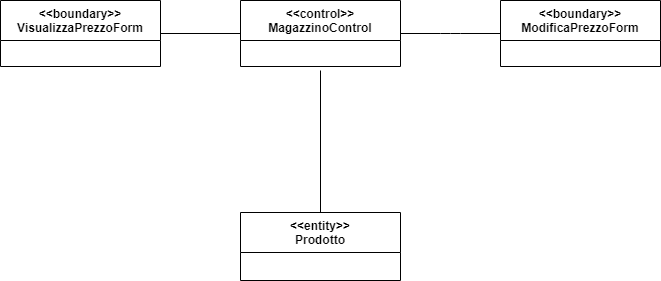

The diagram above was exported from draw.io. Its source (the exported page's mxGraphModel, read from the mxfile embedded in the PNG):
<mxGraphModel dx="1038" dy="624" grid="1" gridSize="10" guides="1" tooltips="1" connect="1" arrows="1" fold="1" page="1" pageScale="1" pageWidth="1169" pageHeight="827" math="0" shadow="0">
  <root>
    <mxCell id="0" />
    <mxCell id="1" parent="0" />
    <mxCell id="XERsdVz0aC2Eikz24GnG-1" value="&lt;&lt;boundary&gt;&gt;&#10;VisualizzaPrezzoForm" style="swimlane;fontStyle=1;align=center;verticalAlign=top;childLayout=stackLayout;horizontal=1;startSize=40;horizontalStack=0;resizeParent=1;resizeParentMax=0;resizeLast=0;collapsible=1;marginBottom=0;" parent="1" vertex="1">
      <mxGeometry x="150" y="340" width="160" height="66" as="geometry" />
    </mxCell>
    <mxCell id="XERsdVz0aC2Eikz24GnG-5" value="&lt;&lt;control&gt;&gt;&#10;MagazzinoControl" style="swimlane;fontStyle=1;align=center;verticalAlign=top;childLayout=stackLayout;horizontal=1;startSize=40;horizontalStack=0;resizeParent=1;resizeParentMax=0;resizeLast=0;collapsible=1;marginBottom=0;" parent="1" vertex="1">
      <mxGeometry x="390" y="340" width="160" height="66" as="geometry" />
    </mxCell>
    <mxCell id="XERsdVz0aC2Eikz24GnG-15" value="&lt;&lt;boundary&gt;&gt;&#10;ModificaPrezzoForm" style="swimlane;fontStyle=1;align=center;verticalAlign=top;childLayout=stackLayout;horizontal=1;startSize=40;horizontalStack=0;resizeParent=1;resizeParentMax=0;resizeLast=0;collapsible=1;marginBottom=0;" parent="1" vertex="1">
      <mxGeometry x="650" y="340" width="160" height="66" as="geometry" />
    </mxCell>
    <mxCell id="XERsdVz0aC2Eikz24GnG-16" value="" style="endArrow=none;html=1;edgeStyle=orthogonalEdgeStyle;exitX=1;exitY=0.5;exitDx=0;exitDy=0;" parent="1" source="XERsdVz0aC2Eikz24GnG-1" edge="1">
      <mxGeometry relative="1" as="geometry">
        <mxPoint x="450" y="300" as="sourcePoint" />
        <mxPoint x="390" y="373" as="targetPoint" />
      </mxGeometry>
    </mxCell>
    <mxCell id="XERsdVz0aC2Eikz24GnG-19" value="" style="endArrow=none;html=1;edgeStyle=orthogonalEdgeStyle;exitX=1;exitY=0.5;exitDx=0;exitDy=0;entryX=0;entryY=0.5;entryDx=0;entryDy=0;" parent="1" source="XERsdVz0aC2Eikz24GnG-5" target="XERsdVz0aC2Eikz24GnG-15" edge="1">
      <mxGeometry relative="1" as="geometry">
        <mxPoint x="320" y="383" as="sourcePoint" />
        <mxPoint x="400" y="383" as="targetPoint" />
        <Array as="points">
          <mxPoint x="600" y="373" />
          <mxPoint x="600" y="373" />
        </Array>
      </mxGeometry>
    </mxCell>
    <mxCell id="XERsdVz0aC2Eikz24GnG-26" value="" style="endArrow=none;html=1;edgeStyle=orthogonalEdgeStyle;entryX=0.5;entryY=0;entryDx=0;entryDy=0;" parent="1" target="XERsdVz0aC2Eikz24GnG-9" edge="1">
      <mxGeometry relative="1" as="geometry">
        <mxPoint x="470" y="410" as="sourcePoint" />
        <mxPoint x="610" y="300" as="targetPoint" />
      </mxGeometry>
    </mxCell>
    <mxCell id="XERsdVz0aC2Eikz24GnG-9" value="&lt;&lt;entity&gt;&gt;&#10;Prodotto" style="swimlane;fontStyle=1;align=center;verticalAlign=top;childLayout=stackLayout;horizontal=1;startSize=40;horizontalStack=0;resizeParent=1;resizeParentMax=0;resizeLast=0;collapsible=1;marginBottom=0;" parent="1" vertex="1">
      <mxGeometry x="390" y="552" width="160" height="68" as="geometry" />
    </mxCell>
  </root>
</mxGraphModel>